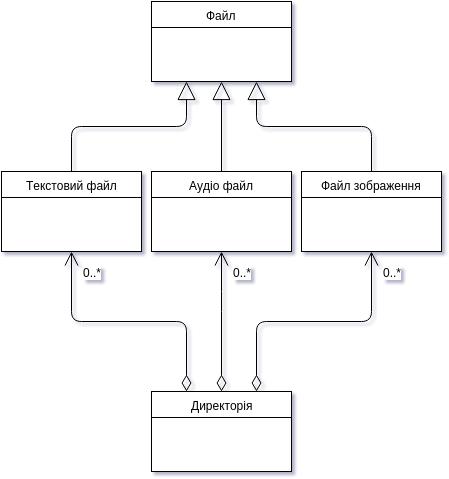

The diagram above was exported from draw.io. Its source (the exported page's mxGraphModel, read from the mxfile embedded in the PNG):
<mxGraphModel dx="837" dy="592" grid="1" gridSize="10" guides="1" tooltips="1" connect="1" arrows="1" fold="1" page="1" pageScale="1" pageWidth="826" pageHeight="1169" background="#ffffff" math="0">
  <root>
    <mxCell id="0" />
    <mxCell id="1" parent="0" />
    <mxCell id="2" value="Файл" style="swimlane;html=1;fontStyle=0;childLayout=stackLayout;horizontal=1;startSize=26;fillColor=none;horizontalStack=0;resizeParent=1;resizeLast=0;collapsible=1;marginBottom=0;swimlaneFillColor=#ffffff;" parent="1" vertex="1">
      <mxGeometry x="240" y="20" width="140" height="80" as="geometry" />
    </mxCell>
    <mxCell id="6" value="Текстовий файл" style="swimlane;html=1;fontStyle=0;childLayout=stackLayout;horizontal=1;startSize=26;fillColor=none;horizontalStack=0;resizeParent=1;resizeLast=0;collapsible=1;marginBottom=0;swimlaneFillColor=#ffffff;" parent="1" vertex="1">
      <mxGeometry x="90" y="190" width="140" height="80" as="geometry">
        <mxRectangle x="90" y="190" width="120" height="26" as="alternateBounds" />
      </mxGeometry>
    </mxCell>
    <mxCell id="7" value="Аудіо файл" style="swimlane;html=1;fontStyle=0;childLayout=stackLayout;horizontal=1;startSize=26;fillColor=none;horizontalStack=0;resizeParent=1;resizeLast=0;collapsible=1;marginBottom=0;swimlaneFillColor=#ffffff;" parent="1" vertex="1">
      <mxGeometry x="240" y="190" width="140" height="80" as="geometry" />
    </mxCell>
    <mxCell id="8" value="Файл зображення" style="swimlane;html=1;fontStyle=0;childLayout=stackLayout;horizontal=1;startSize=26;fillColor=none;horizontalStack=0;resizeParent=1;resizeLast=0;collapsible=1;marginBottom=0;swimlaneFillColor=#ffffff;" parent="1" vertex="1">
      <mxGeometry x="390" y="190" width="140" height="80" as="geometry" />
    </mxCell>
    <mxCell id="9" value="" style="endArrow=block;endSize=16;endFill=0;html=1;entryX=0.25;entryY=1;exitX=0.5;exitY=0;edgeStyle=orthogonalEdgeStyle;" parent="1" source="6" target="2" edge="1">
      <mxGeometry width="160" relative="1" as="geometry">
        <mxPoint x="10" y="10" as="sourcePoint" />
        <mxPoint x="170" y="10" as="targetPoint" />
      </mxGeometry>
    </mxCell>
    <mxCell id="11" value="" style="endArrow=block;endSize=16;endFill=0;html=1;entryX=0.5;entryY=1;exitX=0.5;exitY=0;" parent="1" source="7" target="2" edge="1">
      <mxGeometry width="160" relative="1" as="geometry">
        <mxPoint x="10" y="10" as="sourcePoint" />
        <mxPoint x="170" y="10" as="targetPoint" />
      </mxGeometry>
    </mxCell>
    <mxCell id="12" value="" style="endArrow=block;endSize=16;endFill=0;html=1;entryX=0.75;entryY=1;exitX=0.5;exitY=0;edgeStyle=orthogonalEdgeStyle;" parent="1" source="8" target="2" edge="1">
      <mxGeometry width="160" relative="1" as="geometry">
        <mxPoint x="10" y="10" as="sourcePoint" />
        <mxPoint x="170" y="10" as="targetPoint" />
      </mxGeometry>
    </mxCell>
    <mxCell id="13" value="Директорія" style="swimlane;html=1;fontStyle=0;childLayout=stackLayout;horizontal=1;startSize=26;fillColor=none;horizontalStack=0;resizeParent=1;resizeLast=0;collapsible=1;marginBottom=0;swimlaneFillColor=#ffffff;" parent="1" vertex="1">
      <mxGeometry x="240" y="410" width="140" height="80" as="geometry" />
    </mxCell>
    <mxCell id="14" value="" style="endArrow=open;html=1;endSize=12;startArrow=diamondThin;startSize=14;startFill=0;edgeStyle=orthogonalEdgeStyle;align=left;verticalAlign=bottom;entryX=0.5;entryY=1;exitX=0.25;exitY=0;" parent="1" source="13" target="6" edge="1">
      <mxGeometry x="-0.8431" relative="1" as="geometry">
        <mxPoint x="10" y="10" as="sourcePoint" />
        <mxPoint x="170" y="10" as="targetPoint" />
        <Array as="points">
          <mxPoint x="275" y="340" />
          <mxPoint x="160" y="340" />
        </Array>
        <mxPoint as="offset" />
      </mxGeometry>
    </mxCell>
    <mxCell id="21" value="0..*" style="text;html=1;resizable=0;points=[];;align=center;verticalAlign=middle;labelBackgroundColor=#ffffff;" vertex="1" connectable="0" parent="14">
      <mxGeometry x="0.8196" relative="1" as="geometry">
        <mxPoint x="20" y="-3" as="offset" />
      </mxGeometry>
    </mxCell>
    <mxCell id="16" value="" style="endArrow=open;html=1;endSize=12;startArrow=diamondThin;startSize=14;startFill=0;edgeStyle=orthogonalEdgeStyle;align=left;verticalAlign=bottom;entryX=0.5;entryY=1;exitX=0.5;exitY=0;" parent="1" source="13" target="7" edge="1">
      <mxGeometry x="0.2857" y="-70" relative="1" as="geometry">
        <mxPoint x="10" y="10" as="sourcePoint" />
        <mxPoint x="170" y="10" as="targetPoint" />
        <Array as="points">
          <mxPoint x="310" y="320" />
          <mxPoint x="310" y="320" />
        </Array>
        <mxPoint x="-70" y="70" as="offset" />
      </mxGeometry>
    </mxCell>
    <mxCell id="22" value="0..*" style="text;html=1;resizable=0;points=[];;align=center;verticalAlign=middle;labelBackgroundColor=#ffffff;" vertex="1" connectable="0" parent="16">
      <mxGeometry x="0.7" y="-4" relative="1" as="geometry">
        <mxPoint x="16" y="-1" as="offset" />
      </mxGeometry>
    </mxCell>
    <mxCell id="18" value="" style="endArrow=open;html=1;endSize=12;startArrow=diamondThin;startSize=14;startFill=0;edgeStyle=orthogonalEdgeStyle;align=left;verticalAlign=bottom;exitX=0.75;exitY=0;entryX=0.5;entryY=1;" parent="1" source="13" target="8" edge="1">
      <mxGeometry x="-0.8431" relative="1" as="geometry">
        <mxPoint x="320" y="320" as="sourcePoint" />
        <mxPoint x="480" y="320" as="targetPoint" />
        <Array as="points">
          <mxPoint x="345" y="340" />
          <mxPoint x="460" y="340" />
        </Array>
        <mxPoint as="offset" />
      </mxGeometry>
    </mxCell>
    <mxCell id="23" value="0..*" style="text;html=1;resizable=0;points=[];;align=center;verticalAlign=middle;labelBackgroundColor=#ffffff;" vertex="1" connectable="0" parent="18">
      <mxGeometry x="0.8667" y="1" relative="1" as="geometry">
        <mxPoint x="21" y="3" as="offset" />
      </mxGeometry>
    </mxCell>
  </root>
</mxGraphModel>